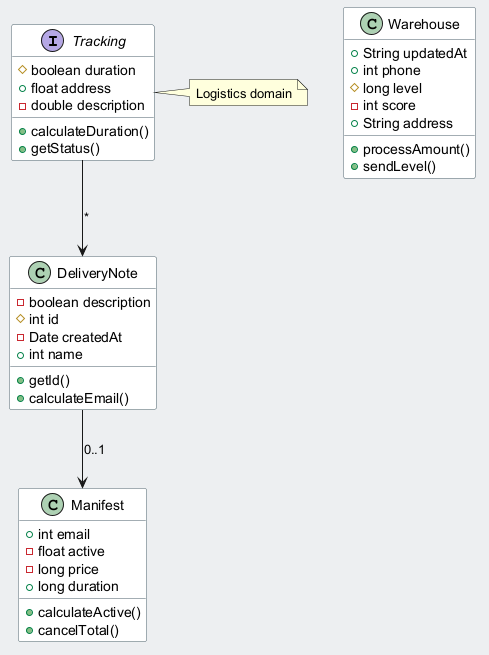

The diagram above was rendered by PlantUML. Its source (embedded in the PNG):
@startuml
skinparam backgroundColor #ECEFF1
skinparam classBackgroundColor #FFFFFF
skinparam classBorderColor #455A64
interface Tracking {
  #boolean duration
  +float address
  -double description
  +calculateDuration()
  +getStatus()
}
class DeliveryNote {
  -boolean description
  #int id
  -Date createdAt
  +int name
  +getId()
  +calculateEmail()
}
class Manifest {
  +int email
  -float active
  -long price
  +long duration
  +calculateActive()
  +cancelTotal()
}
class Warehouse {
  +String updatedAt
  +int phone
  #long level
  -int score
  +String address
  +processAmount()
  +sendLevel()
}
DeliveryNote --> Manifest : "0..1"
Tracking --> DeliveryNote : "*"
note right of Tracking : Logistics domain
@enduml